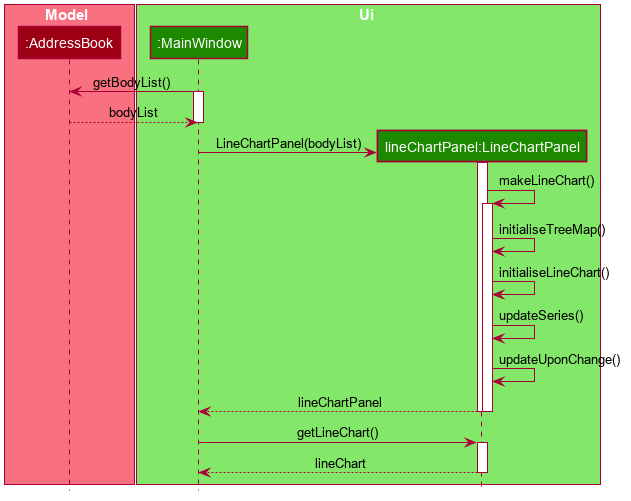

The diagram above was rendered by PlantUML. Its source (embedded in the PNG):
@startuml








skinparam BackgroundColor #FFFFFFF

skinparam Shadowing false

skinparam Class {
    FontColor #FFFFFF
    BorderThickness 1
    BorderColor #FFFFFF
    StereotypeFontColor #FFFFFF
    FontName Arial
}

skinparam Actor {
    BorderColor #000000
    Color #000000
    FontName Arial
}

skinparam Sequence {
    MessageAlign center
    BoxFontSize 15
    BoxPadding 0
    BoxFontColor #FFFFFF
    FontName Arial
}

skinparam Participant {
    FontColor #FFFFFFF
    Padding 20
}

skinparam MinClassWidth 50
skinparam ParticipantPadding 10
skinparam Shadowing false
skinparam DefaultTextAlignment center
skinparam packageStyle Rectangle

hide footbox
hide members
hide circle

box Model #F97181
participant ":AddressBook" as AddressBook #9D0012
end box

box Ui #83E769
participant ":MainWindow" as MainWindow #1D8900
participant "lineChartPanel:LineChartPanel" as LineChartPanel #1D8900

end box

MainWindow -> AddressBook : getBodyList()
activate MainWindow


AddressBook --> MainWindow : bodyList
deactivate MainWindow

create LineChartPanel
MainWindow -> LineChartPanel : LineChartPanel(bodyList)
activate LineChartPanel


LineChartPanel -> LineChartPanel: makeLineChart()

activate LineChartPanel
LineChartPanel -> LineChartPanel: initialiseTreeMap()

LineChartPanel -> LineChartPanel: initialiseLineChart()

LineChartPanel -> LineChartPanel: updateSeries()

LineChartPanel -> LineChartPanel: updateUponChange()



LineChartPanel --> MainWindow : lineChartPanel
deactivate LineChartPanel
deactivate LineChartPanel

MainWindow -> LineChartPanel : getLineChart()
activate LineChartPanel

LineChartPanel --> MainWindow : lineChart
deactivate LineChartPanel

@enduml